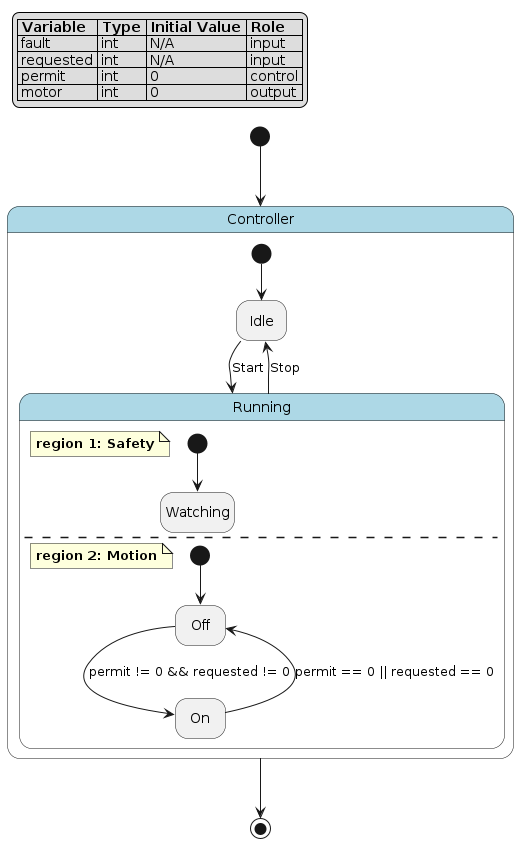

The diagram above was rendered by PlantUML. Its source (embedded in the PNG):
@startuml
hide empty description

skinparam state {
  BackgroundColor<<pseudo>> LightGray
  BackgroundColor<<composite>> LightBlue
  BorderColor<<pseudo>> Gray
  FontStyle<<pseudo>> italic
}

legend top left
|= Variable |= Type |= Initial Value |= Role |
| fault | int | N/A | input |
| requested | int | N/A | input |
| permit | int | 0 | control |
| motor | int | 0 | output |
endlegend

state "Controller" as controller <<composite>> {
    state "Idle" as controller__idle
    state "Running" as controller__running <<composite>> {
        note as controller__running__safety
            **region 1: Safety**
        end note
        state "Watching" as controller__running__safety__watching
        [*] --> controller__running__safety__watching
        --
        note as controller__running__motion
            **region 2: Motion**
        end note
        state "Off" as controller__running__motion__off
        state "On" as controller__running__motion__on
        [*] --> controller__running__motion__off
        controller__running__motion__off --> controller__running__motion__on : permit != 0 && requested != 0
        controller__running__motion__on --> controller__running__motion__off : permit == 0 || requested == 0
    }
    controller__running --> controller__idle : Stop
    [*] --> controller__idle
    controller__idle --> controller__running : Start
}
[*] --> controller
controller --> [*]
@enduml